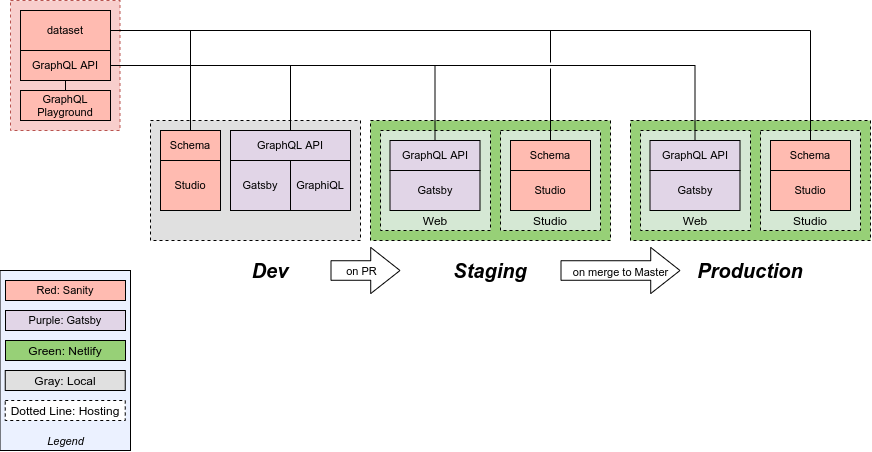

The diagram above was exported from draw.io. Its source (the exported page's mxGraphModel, read from the mxfile embedded in the PNG):
<mxGraphModel dx="1875" dy="1322" grid="1" gridSize="10" guides="1" tooltips="1" connect="1" arrows="1" fold="1" page="1" pageScale="1" pageWidth="850" pageHeight="1100" math="0" shadow="0">
  <root>
    <mxCell id="0" />
    <mxCell id="1" parent="0" />
    <mxCell id="v3Hd5au5y2jwNymIQI1w-59" value="Legend" style="rounded=0;whiteSpace=wrap;html=1;strokeColor=#000000;fontSize=11;verticalAlign=bottom;fontStyle=2;fillColor=#EBF1FF;" vertex="1" parent="1">
      <mxGeometry x="99.5" y="460" width="130.5" height="180" as="geometry" />
    </mxCell>
    <mxCell id="v3Hd5au5y2jwNymIQI1w-37" value="" style="rounded=0;whiteSpace=wrap;html=1;verticalAlign=bottom;dashed=1;fillColor=#97D077;" vertex="1" parent="1">
      <mxGeometry x="730" y="310" width="240" height="120" as="geometry" />
    </mxCell>
    <mxCell id="v3Hd5au5y2jwNymIQI1w-39" value="Studio" style="rounded=0;whiteSpace=wrap;html=1;fillColor=#d5e8d4;verticalAlign=bottom;dashed=1;" vertex="1" parent="1">
      <mxGeometry x="860" y="320" width="100" height="100" as="geometry" />
    </mxCell>
    <mxCell id="v3Hd5au5y2jwNymIQI1w-38" value="Web" style="rounded=0;whiteSpace=wrap;html=1;fillColor=#d5e8d4;verticalAlign=bottom;dashed=1;" vertex="1" parent="1">
      <mxGeometry x="740" y="320" width="110" height="100" as="geometry" />
    </mxCell>
    <mxCell id="v3Hd5au5y2jwNymIQI1w-28" value="" style="rounded=0;whiteSpace=wrap;html=1;verticalAlign=bottom;dashed=1;fillColor=#97D077;" vertex="1" parent="1">
      <mxGeometry x="470" y="310" width="240" height="120" as="geometry" />
    </mxCell>
    <mxCell id="v3Hd5au5y2jwNymIQI1w-27" value="" style="rounded=0;whiteSpace=wrap;html=1;verticalAlign=bottom;dashed=1;fillColor=#f8cecc;strokeColor=#b85450;" vertex="1" parent="1">
      <mxGeometry x="110" y="190" width="109.5" height="130" as="geometry" />
    </mxCell>
    <mxCell id="v3Hd5au5y2jwNymIQI1w-26" value="" style="rounded=0;whiteSpace=wrap;html=1;verticalAlign=bottom;dashed=1;fillColor=#E0E0E0;" vertex="1" parent="1">
      <mxGeometry x="250" y="310" width="210" height="120" as="geometry" />
    </mxCell>
    <mxCell id="v3Hd5au5y2jwNymIQI1w-23" value="Web" style="rounded=0;whiteSpace=wrap;html=1;fillColor=#d5e8d4;verticalAlign=bottom;dashed=1;" vertex="1" parent="1">
      <mxGeometry x="480" y="320" width="110" height="100" as="geometry" />
    </mxCell>
    <mxCell id="v3Hd5au5y2jwNymIQI1w-22" value="Studio" style="rounded=0;whiteSpace=wrap;html=1;fillColor=#d5e8d4;verticalAlign=bottom;dashed=1;" vertex="1" parent="1">
      <mxGeometry x="600" y="320" width="100" height="100" as="geometry" />
    </mxCell>
    <mxCell id="v3Hd5au5y2jwNymIQI1w-45" style="edgeStyle=orthogonalEdgeStyle;rounded=0;orthogonalLoop=1;jettySize=auto;html=1;entryX=0.5;entryY=0;entryDx=0;entryDy=0;endArrow=none;endFill=0;" edge="1" parent="1" source="v3Hd5au5y2jwNymIQI1w-2" target="v3Hd5au5y2jwNymIQI1w-41">
      <mxGeometry relative="1" as="geometry" />
    </mxCell>
    <UserObject label="dataset" lucidchartObjectId="~BmhixTAzR4n" id="v3Hd5au5y2jwNymIQI1w-2">
      <mxCell style="html=1;whiteSpace=wrap;;fontSize=11;fontColor=#000000;spacing=3;strokeOpacity=100;fillOpacity=100;fillColor=#ffbbb1;" vertex="1" zOrder="1" parent="1">
        <mxGeometry x="120" y="200" width="90" height="40" as="geometry" />
      </mxCell>
    </UserObject>
    <mxCell id="v3Hd5au5y2jwNymIQI1w-29" style="edgeStyle=orthogonalEdgeStyle;rounded=0;orthogonalLoop=1;jettySize=auto;html=1;exitX=1;exitY=0.5;exitDx=0;exitDy=0;endArrow=none;endFill=0;" edge="1" parent="1" source="v3Hd5au5y2jwNymIQI1w-3" target="v3Hd5au5y2jwNymIQI1w-19">
      <mxGeometry relative="1" as="geometry" />
    </mxCell>
    <mxCell id="v3Hd5au5y2jwNymIQI1w-44" style="edgeStyle=orthogonalEdgeStyle;rounded=0;orthogonalLoop=1;jettySize=auto;html=1;endArrow=none;endFill=0;" edge="1" parent="1" source="v3Hd5au5y2jwNymIQI1w-3" target="v3Hd5au5y2jwNymIQI1w-43">
      <mxGeometry relative="1" as="geometry" />
    </mxCell>
    <UserObject label="GraphQL API" lucidchartObjectId="TFmhgJ_Yl~6d" id="v3Hd5au5y2jwNymIQI1w-3">
      <mxCell style="html=1;whiteSpace=wrap;;fontSize=11;fontColor=#000000;spacing=3;strokeOpacity=100;fillOpacity=100;fillColor=#ffbbb1;" vertex="1" zOrder="2" parent="1">
        <mxGeometry x="120" y="240" width="90" height="30" as="geometry" />
      </mxCell>
    </UserObject>
    <UserObject label="Studio" lucidchartObjectId="6FmhkyruQBUK" id="v3Hd5au5y2jwNymIQI1w-4">
      <mxCell style="html=1;whiteSpace=wrap;;fontSize=11;fontColor=#000000;spacing=3;strokeOpacity=100;fillOpacity=100;fillColor=#ffbbb1;" vertex="1" zOrder="3" parent="1">
        <mxGeometry x="260" y="350" width="60" height="50" as="geometry" />
      </mxCell>
    </UserObject>
    <UserObject label="Schema" lucidchartObjectId="iGmhGP.z7jIA" id="v3Hd5au5y2jwNymIQI1w-5">
      <mxCell style="html=1;whiteSpace=wrap;;fontSize=11;fontColor=#000000;spacing=3;strokeOpacity=100;fillOpacity=100;fillColor=#ffbbb1;" vertex="1" zOrder="4" parent="1">
        <mxGeometry x="260" y="320" width="60" height="30" as="geometry" />
      </mxCell>
    </UserObject>
    <UserObject label="" lucidchartObjectId="IGmhC7ASnnYa" id="v3Hd5au5y2jwNymIQI1w-6">
      <mxCell style="html=1;jettySize=18;fontSize=11;strokeOpacity=100;rounded=1;arcSize=0;edgeStyle=orthogonalEdgeStyle;startArrow=none;;endArrow=none;;exitX=0.5;exitY=-0.025;exitPerimeter=1;entryX=1;entryY=0.5;entryDx=0;entryDy=0;jumpStyle=gap;" edge="1" parent="1" source="v3Hd5au5y2jwNymIQI1w-5" target="v3Hd5au5y2jwNymIQI1w-2">
        <mxGeometry width="100" height="100" relative="1" as="geometry">
          <Array as="points" />
        </mxGeometry>
      </mxCell>
    </UserObject>
    <UserObject label="Studio" lucidchartObjectId="LGmhy2Qke-Zr" id="v3Hd5au5y2jwNymIQI1w-7">
      <mxCell style="html=1;whiteSpace=wrap;;fontSize=11;fontColor=#000000;spacing=3;strokeOpacity=100;fillOpacity=100;fillColor=#ffbbb1;" vertex="1" zOrder="6" parent="1">
        <mxGeometry x="610" y="360" width="80" height="40" as="geometry" />
      </mxCell>
    </UserObject>
    <UserObject label="Schema" lucidchartObjectId="LGmhV3L~FqRS" id="v3Hd5au5y2jwNymIQI1w-8">
      <mxCell style="html=1;whiteSpace=wrap;;fontSize=11;fontColor=#000000;spacing=3;strokeOpacity=100;fillOpacity=100;fillColor=#ffbbb1;" vertex="1" zOrder="7" parent="1">
        <mxGeometry x="610" y="330" width="80" height="30" as="geometry" />
      </mxCell>
    </UserObject>
    <UserObject label="" lucidchartObjectId="PGmhlHcSHcjh" id="v3Hd5au5y2jwNymIQI1w-9">
      <mxCell style="html=1;jettySize=18;fontSize=11;strokeOpacity=100;rounded=1;arcSize=0;edgeStyle=orthogonalEdgeStyle;startArrow=none;;endArrow=none;;exitX=0.5;exitY=-0.025;exitPerimeter=1;entryX=1;entryY=0.5;entryDx=0;entryDy=0;jumpStyle=gap;" edge="1" parent="1" source="v3Hd5au5y2jwNymIQI1w-8" target="v3Hd5au5y2jwNymIQI1w-2">
        <mxGeometry width="100" height="100" relative="1" as="geometry">
          <Array as="points" />
          <mxPoint x="400" y="180" as="targetPoint" />
        </mxGeometry>
      </mxCell>
    </UserObject>
    <UserObject label="Gatsby" lucidchartObjectId="GHmh5pKe~KXT" id="v3Hd5au5y2jwNymIQI1w-10">
      <mxCell style="html=1;whiteSpace=wrap;;fontSize=11;spacing=3;strokeOpacity=100;fillOpacity=100;fillColor=#e1d5e7;" vertex="1" zOrder="9" parent="1">
        <mxGeometry x="330" y="350" width="60" height="50" as="geometry" />
      </mxCell>
    </UserObject>
    <UserObject label="GraphQL Playground" lucidchartObjectId="RQmhr.N78Mbe" id="v3Hd5au5y2jwNymIQI1w-11">
      <mxCell style="html=1;whiteSpace=wrap;;fontSize=11;fontColor=#000000;spacing=3;strokeOpacity=100;fillOpacity=100;fillColor=#ffbbb1;" vertex="1" zOrder="10" parent="1">
        <mxGeometry x="120" y="280" width="90" height="30" as="geometry" />
      </mxCell>
    </UserObject>
    <UserObject label="" lucidchartObjectId="4Qmh8OXFBYr9" id="v3Hd5au5y2jwNymIQI1w-12">
      <mxCell style="html=1;jettySize=18;fontSize=11;strokeOpacity=100;rounded=1;arcSize=0;edgeStyle=orthogonalEdgeStyle;startArrow=none;;endArrow=none;;exitX=0.5;exitY=1;entryX=0.5;entryY=0;exitDx=0;exitDy=0;entryDx=0;entryDy=0;" edge="1" parent="1" source="v3Hd5au5y2jwNymIQI1w-3" target="v3Hd5au5y2jwNymIQI1w-11">
        <mxGeometry width="100" height="100" relative="1" as="geometry">
          <Array as="points" />
        </mxGeometry>
      </mxCell>
    </UserObject>
    <UserObject label="GraphiQL" lucidchartObjectId="9QmhbIayvqOm" id="v3Hd5au5y2jwNymIQI1w-13">
      <mxCell style="html=1;whiteSpace=wrap;;fontSize=11;spacing=3;strokeOpacity=100;fillOpacity=100;fillColor=#e1d5e7;" vertex="1" zOrder="12" parent="1">
        <mxGeometry x="390" y="350" width="60" height="50" as="geometry" />
      </mxCell>
    </UserObject>
    <UserObject label="GraphQL API" lucidchartObjectId="_Xmh6U9.GkWP" id="v3Hd5au5y2jwNymIQI1w-14">
      <mxCell style="html=1;whiteSpace=wrap;;fontSize=11;spacing=3;strokeOpacity=100;fillOpacity=100;fillColor=#e1d5e7;" vertex="1" zOrder="13" parent="1">
        <mxGeometry x="330" y="320" width="120" height="30" as="geometry" />
      </mxCell>
    </UserObject>
    <UserObject label="" lucidchartObjectId="xYmhtNFGIBt3" id="v3Hd5au5y2jwNymIQI1w-15">
      <mxCell style="html=1;jettySize=18;fontSize=11;strokeOpacity=100;rounded=1;arcSize=0;edgeStyle=orthogonalEdgeStyle;startArrow=none;;endArrow=none;;exitX=1;exitY=0.5;entryX=0.5;entryY=-0.025;entryPerimeter=1;exitDx=0;exitDy=0;" edge="1" parent="1" source="v3Hd5au5y2jwNymIQI1w-3" target="v3Hd5au5y2jwNymIQI1w-14">
        <mxGeometry width="100" height="100" relative="1" as="geometry">
          <Array as="points" />
        </mxGeometry>
      </mxCell>
    </UserObject>
    <UserObject label="Gatsby" lucidchartObjectId="GHmh5pKe~KXT" id="v3Hd5au5y2jwNymIQI1w-17">
      <mxCell style="html=1;whiteSpace=wrap;;fontSize=11;spacing=3;strokeOpacity=100;fillOpacity=100;fillColor=#e1d5e7;" vertex="1" zOrder="9" parent="1">
        <mxGeometry x="489.5" y="360" width="90" height="40" as="geometry" />
      </mxCell>
    </UserObject>
    <UserObject label="GraphQL API" lucidchartObjectId="_Xmh6U9.GkWP" id="v3Hd5au5y2jwNymIQI1w-19">
      <mxCell style="html=1;whiteSpace=wrap;;fontSize=11;spacing=3;strokeOpacity=100;fillOpacity=100;fillColor=#e1d5e7;" vertex="1" zOrder="13" parent="1">
        <mxGeometry x="489.5" y="330" width="90" height="30" as="geometry" />
      </mxCell>
    </UserObject>
    <UserObject label="Studio" lucidchartObjectId="LGmhy2Qke-Zr" id="v3Hd5au5y2jwNymIQI1w-40">
      <mxCell style="html=1;whiteSpace=wrap;;fontSize=11;fontColor=#000000;spacing=3;strokeOpacity=100;fillOpacity=100;fillColor=#ffbbb1;" vertex="1" zOrder="6" parent="1">
        <mxGeometry x="870" y="360" width="80" height="40" as="geometry" />
      </mxCell>
    </UserObject>
    <UserObject label="Schema" lucidchartObjectId="LGmhV3L~FqRS" id="v3Hd5au5y2jwNymIQI1w-41">
      <mxCell style="html=1;whiteSpace=wrap;;fontSize=11;fontColor=#000000;spacing=3;strokeOpacity=100;fillOpacity=100;fillColor=#ffbbb1;" vertex="1" zOrder="7" parent="1">
        <mxGeometry x="870" y="330" width="80" height="30" as="geometry" />
      </mxCell>
    </UserObject>
    <UserObject label="Gatsby" lucidchartObjectId="GHmh5pKe~KXT" id="v3Hd5au5y2jwNymIQI1w-42">
      <mxCell style="html=1;whiteSpace=wrap;;fontSize=11;spacing=3;strokeOpacity=100;fillOpacity=100;fillColor=#e1d5e7;" vertex="1" zOrder="9" parent="1">
        <mxGeometry x="749.5" y="360" width="90" height="40" as="geometry" />
      </mxCell>
    </UserObject>
    <UserObject label="GraphQL API" lucidchartObjectId="_Xmh6U9.GkWP" id="v3Hd5au5y2jwNymIQI1w-43">
      <mxCell style="html=1;whiteSpace=wrap;;fontSize=11;spacing=3;strokeOpacity=100;fillOpacity=100;fillColor=#e1d5e7;" vertex="1" zOrder="13" parent="1">
        <mxGeometry x="749.5" y="330" width="90" height="30" as="geometry" />
      </mxCell>
    </UserObject>
    <mxCell id="v3Hd5au5y2jwNymIQI1w-46" value="Dev" style="text;html=1;strokeColor=none;fillColor=none;align=center;verticalAlign=middle;whiteSpace=wrap;rounded=0;dashed=1;fontStyle=3;fontSize=20;" vertex="1" parent="1">
      <mxGeometry x="350" y="450" width="40" height="20" as="geometry" />
    </mxCell>
    <mxCell id="v3Hd5au5y2jwNymIQI1w-47" value="Staging" style="text;html=1;strokeColor=none;fillColor=none;align=center;verticalAlign=middle;whiteSpace=wrap;rounded=0;dashed=1;fontStyle=3;fontSize=20;" vertex="1" parent="1">
      <mxGeometry x="570" y="450" width="40" height="20" as="geometry" />
    </mxCell>
    <mxCell id="v3Hd5au5y2jwNymIQI1w-48" value="Production" style="text;html=1;strokeColor=none;fillColor=none;align=center;verticalAlign=middle;whiteSpace=wrap;rounded=0;dashed=1;fontStyle=3;fontSize=20;" vertex="1" parent="1">
      <mxGeometry x="830" y="450" width="40" height="20" as="geometry" />
    </mxCell>
    <mxCell id="v3Hd5au5y2jwNymIQI1w-49" value="" style="shape=flexArrow;endArrow=classic;html=1;endWidth=25.581395348837212;endSize=9.425581395348837;width=19.53488372093023;" edge="1" parent="1">
      <mxGeometry width="50" height="50" relative="1" as="geometry">
        <mxPoint x="430" y="460" as="sourcePoint" />
        <mxPoint x="500" y="460" as="targetPoint" />
      </mxGeometry>
    </mxCell>
    <mxCell id="v3Hd5au5y2jwNymIQI1w-50" value="on PR" style="edgeLabel;html=1;align=center;verticalAlign=middle;resizable=0;points=[];" vertex="1" connectable="0" parent="v3Hd5au5y2jwNymIQI1w-49">
      <mxGeometry x="0.3433" y="-4" relative="1" as="geometry">
        <mxPoint x="-16.98" y="-3.77" as="offset" />
      </mxGeometry>
    </mxCell>
    <mxCell id="v3Hd5au5y2jwNymIQI1w-53" value="" style="shape=flexArrow;endArrow=classic;html=1;endWidth=25.581395348837212;endSize=9.425581395348837;width=19.53488372093023;labelBackgroundColor=none;" edge="1" parent="1">
      <mxGeometry width="50" height="50" relative="1" as="geometry">
        <mxPoint x="660" y="460" as="sourcePoint" />
        <mxPoint x="780" y="460" as="targetPoint" />
      </mxGeometry>
    </mxCell>
    <mxCell id="v3Hd5au5y2jwNymIQI1w-54" value="on merge to Master" style="edgeLabel;html=1;align=center;verticalAlign=middle;resizable=0;points=[];" vertex="1" connectable="0" parent="v3Hd5au5y2jwNymIQI1w-53">
      <mxGeometry x="0.3433" y="-4" relative="1" as="geometry">
        <mxPoint x="-20.7" y="-3" as="offset" />
      </mxGeometry>
    </mxCell>
    <UserObject label="Red: Sanity" lucidchartObjectId="iGmhGP.z7jIA" id="v3Hd5au5y2jwNymIQI1w-55">
      <mxCell style="html=1;whiteSpace=wrap;;fontSize=11;fontColor=#000000;spacing=3;strokeOpacity=100;fillOpacity=100;fillColor=#ffbbb1;" vertex="1" zOrder="4" parent="1">
        <mxGeometry x="105" y="470" width="120" height="20" as="geometry" />
      </mxCell>
    </UserObject>
    <UserObject label="Purple: Gatsby" lucidchartObjectId="9QmhbIayvqOm" id="v3Hd5au5y2jwNymIQI1w-56">
      <mxCell style="html=1;whiteSpace=wrap;;fontSize=11;spacing=3;strokeOpacity=100;fillOpacity=100;fillColor=#e1d5e7;" vertex="1" zOrder="12" parent="1">
        <mxGeometry x="105" y="500" width="120" height="20" as="geometry" />
      </mxCell>
    </UserObject>
    <mxCell id="v3Hd5au5y2jwNymIQI1w-57" value="Green: Netlify" style="rounded=0;whiteSpace=wrap;html=1;verticalAlign=middle;fillColor=#97D077;" vertex="1" parent="1">
      <mxGeometry x="105" y="530" width="120" height="20" as="geometry" />
    </mxCell>
    <mxCell id="v3Hd5au5y2jwNymIQI1w-58" value="Dotted Line: Hosting" style="rounded=0;whiteSpace=wrap;html=1;verticalAlign=middle;dashed=1;" vertex="1" parent="1">
      <mxGeometry x="104.75" y="590" width="120" height="20" as="geometry" />
    </mxCell>
    <mxCell id="v3Hd5au5y2jwNymIQI1w-60" value="Gray: Local" style="rounded=0;whiteSpace=wrap;html=1;verticalAlign=middle;fillColor=#E0E0E0;" vertex="1" parent="1">
      <mxGeometry x="104.75" y="560" width="120" height="20" as="geometry" />
    </mxCell>
  </root>
</mxGraphModel>